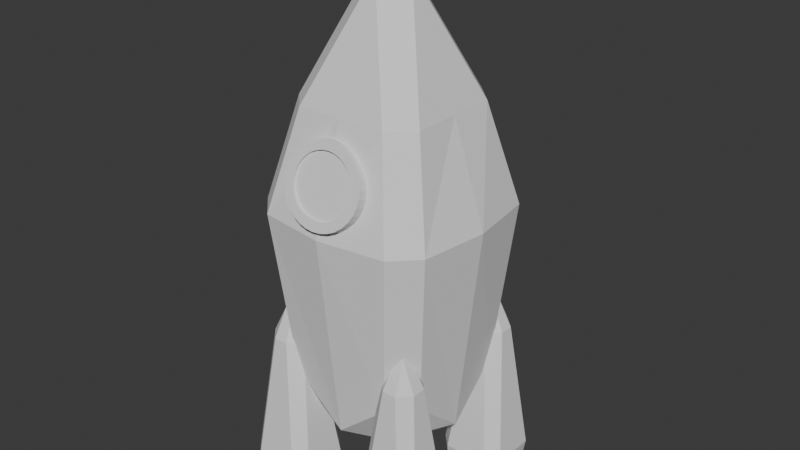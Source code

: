 # Source: capsule.blend  (saved by Blender 4.1.24; exported with 4.5.12 LTS)
import bpy
from mathutils import Matrix  # noqa: F401  (used for matrix-valued properties, if any)

bpy.ops.wm.read_factory_settings(use_empty=True)
scene = bpy.context.scene
scene.name = 'Scene'

# ---- collections
col_collection = bpy.data.collections.new('Collection'); scene.collection.children.link(col_collection)

# ---- world
world_world = bpy.data.worlds.new('World'); scene.world = world_world
world_world.use_nodes = True; world_world.node_tree.nodes.clear()
_N = world_world.node_tree.nodes; _L = world_world.node_tree.links
n0 = _N.new('ShaderNodeOutputWorld'); n0.name = 'World Output'; n0.location = (300, 300)
n1 = _N.new('ShaderNodeBackground'); n1.name = 'Background'; n1.location = (10, 300)
n1.inputs[0].default_value = (0.05088, 0.05088, 0.05088, 1.0)
_L.new(n1.outputs[0], n0.inputs[0])
n0.is_active_output = True
world_world.color = (0.05088, 0.05088, 0.05088)
world_world.use_sun_shadow = False
world_world.sun_shadow_jitter_overblur = 0.0

# ---- meshes
me_cube_001 = bpy.data.meshes.new('Cube.001')
me_cube_001.from_pydata([(-0.7326, -0.7326, -0.3681), (-0.8795, -0.8795, 1.37), (-0.7326, 0.7326, -0.3681), (-0.8795, 0.8795, 1.37), (0.7326, -0.7326, -0.3681), (0.8795, -0.8795, 1.37), (0.7326, 0.7326, -0.3681), (0.8795, 0.8795, 1.37), (-0.6684, -0.6684, 2.359), (-0.6684, 0.6684, 2.359), (0.6684, 0.6684, 2.359), (0.6684, -0.6684, 2.359), (-0.2725, -0.2725, 3.324), (-0.2725, 0.2725, 3.324), (0.2725, 0.2725, 3.324), (0.2725, -0.2725, 3.324), (-0.2063, -0.2063, 3.82), (-0.2063, 0.2063, 3.82), (0.2063, 0.2063, 3.82), (0.2063, -0.2063, 3.82), (-0.7326, 0.0, -1.0), (-1.0, 0.0, 1.37), (0.7326, 0.0, -1.0), (1.0, 0.0, 1.37), (-0.6684, 0.0, 2.359), (0.6684, 0.0, 2.359), (-0.2725, 0.0, 3.324), (0.2725, 0.0, 3.324), (-0.2063, 0.0, 3.82), (0.2063, 0.0, 3.82), (0.0, 0.7326, -1.0), (0.0, 1.0, 1.37), (0.0, -0.7326, -1.0), (0.0, -1.0, 1.37), (0.0, 0.6684, 2.359), (0.0, -0.6684, 2.359), (0.0, 0.2725, 3.324), (0.0, -0.2725, 3.324), (0.0, 0.2063, 3.82), (0.0, -0.2063, 3.82), (0.0, 0.0, 3.82), (0.0, 0.0, -1.0)], [], [(20, 21, 3, 2), (30, 31, 7, 6), (22, 23, 5, 4), (32, 33, 1, 0), (41, 22, 4, 32), (31, 3, 9, 34), (25, 10, 14, 27), (23, 7, 10, 25), (21, 1, 8, 24), (33, 5, 11, 35), (26, 12, 16, 28), (24, 8, 12, 26), (35, 11, 15, 37), (34, 9, 13, 36), (40, 28, 16, 39), (37, 15, 19, 39), (36, 13, 17, 38), (27, 14, 18, 29), (15, 27, 29, 19), (38, 17, 28, 40), (9, 24, 26, 13), (13, 26, 28, 17), (3, 21, 24, 9), (5, 23, 25, 11), (11, 25, 27, 15), (30, 6, 22, 41), (6, 7, 23, 22), (0, 1, 21, 20), (2, 30, 41, 20), (18, 38, 40, 29), (14, 36, 38, 18), (12, 37, 39, 16), (29, 40, 39, 19), (10, 34, 36, 14), (8, 35, 37, 12), (1, 33, 35, 8), (7, 31, 34, 10), (20, 41, 32, 0), (4, 5, 33, 32), (2, 3, 31, 30)])
_uv = me_cube_001.uv_layers.new(name='UVMap')
_uv.uv.foreach_set('vector', [0.375, 0.125, 0.625, 0.125, 0.625, 0.25, 0.375, 0.25, 0.375, 0.375, 0.625, 0.375, 0.625, 0.5, 0.375, 0.5, 0.375, 0.625, 0.625, 0.625, 0.625, 0.75, 0.375, 0.75, 0.375, 0.875, 0.625, 0.875, 0.625, 1.0, 0.375, 1.0, 0.25, 0.625, 0.375, 0.625, 0.375, 0.75, 0.25, 0.75, 0.625, 0.375, 0.625, 0.25, 0.625, 0.25, 0.625, 0.375, 0.625, 0.625, 0.625, 0.5, 0.625, 0.5, 0.625, 0.625, 0.625, 0.625, 0.625, 0.5, 0.625, 0.5, 0.625, 0.625, 0.625, 0.125, 0.625, 0.0, 0.625, 0.0, 0.625, 0.125, 0.625, 0.875, 0.625, 0.75, 0.625, 0.75, 0.625, 0.875, 0.625, 0.125, 0.625, 0.0, 0.625, 0.0, 0.625, 0.125, 0.625, 0.125, 0.625, 0.0, 0.625, 0.0, 0.625, 0.125, 0.625, 0.875, 0.625, 0.75, 0.625, 0.75, 0.625, 0.875, 0.625, 0.375, 0.625, 0.25, 0.625, 0.25, 0.625, 0.375, 0.75, 0.625, 0.875, 0.625, 0.875, 0.75, 0.75, 0.75, 0.625, 0.875, 0.625, 0.75, 0.625, 0.75, 0.625, 0.875, 0.625, 0.375, 0.625, 0.25, 0.625, 0.25, 0.625, 0.375, 0.625, 0.625, 0.625, 0.5, 0.625, 0.5, 0.625, 0.625, 0.625, 0.75, 0.625, 0.625, 0.625, 0.625, 0.625, 0.75, 0.75, 0.5, 0.875, 0.5, 0.875, 0.625, 0.75, 0.625, 0.625, 0.25, 0.625, 0.125, 0.625, 0.125, 0.625, 0.25, 0.625, 0.25, 0.625, 0.125, 0.625, 0.125, 0.625, 0.25, 0.625, 0.25, 0.625, 0.125, 0.625, 0.125, 0.625, 0.25, 0.625, 0.75, 0.625, 0.625, 0.625, 0.625, 0.625, 0.75, 0.625, 0.75, 0.625, 0.625, 0.625, 0.625, 0.625, 0.75, 0.25, 0.5, 0.375, 0.5, 0.375, 0.625, 0.25, 0.625, 0.375, 0.5, 0.625, 0.5, 0.625, 0.625, 0.375, 0.625, 0.375, 0.0, 0.625, 0.0, 0.625, 0.125, 0.375, 0.125, 0.125, 0.5, 0.25, 0.5, 0.25, 0.625, 0.125, 0.625, 0.625, 0.5, 0.75, 0.5, 0.75, 0.625, 0.625, 0.625, 0.625, 0.5, 0.625, 0.375, 0.625, 0.375, 0.625, 0.5, 0.625, 1.0, 0.625, 0.875, 0.625, 0.875, 0.625, 1.0, 0.625, 0.625, 0.75, 0.625, 0.75, 0.75, 0.625, 0.75, 0.625, 0.5, 0.625, 0.375, 0.625, 0.375, 0.625, 0.5, 0.625, 1.0, 0.625, 0.875, 0.625, 0.875, 0.625, 1.0, 0.625, 1.0, 0.625, 0.875, 0.625, 0.875, 0.625, 1.0, 0.625, 0.5, 0.625, 0.375, 0.625, 0.375, 0.625, 0.5, 0.125, 0.625, 0.25, 0.625, 0.25, 0.75, 0.125, 0.75, 0.375, 0.75, 0.625, 0.75, 0.625, 0.875, 0.375, 0.875, 0.375, 0.25, 0.625, 0.25, 0.625, 0.375, 0.375, 0.375])
me_cube_001.update()
me_cube_003 = bpy.data.meshes.new('Cube.003')
me_cube_003.from_pydata([(-1.363, -1.363, -1.0), (-0.5524, -0.5524, 1.459), (-1.363, 1.363, -1.0), (-0.5524, 0.5524, 1.459), (1.363, -1.363, -1.0), (0.5524, -0.5524, 1.459), (1.363, 1.363, -1.0), (0.5524, 0.5524, 1.459)], [], [(0, 1, 3, 2), (2, 3, 7, 6), (6, 7, 5, 4), (4, 5, 1, 0), (2, 6, 4, 0), (7, 3, 1, 5)])
_uv = me_cube_003.uv_layers.new(name='UVMap')
_uv.uv.foreach_set('vector', [0.375, 0.0, 0.625, 0.0, 0.625, 0.25, 0.375, 0.25, 0.375, 0.25, 0.625, 0.25, 0.625, 0.5, 0.375, 0.5, 0.375, 0.5, 0.625, 0.5, 0.625, 0.75, 0.375, 0.75, 0.375, 0.75, 0.625, 0.75, 0.625, 1.0, 0.375, 1.0, 0.125, 0.5, 0.375, 0.5, 0.375, 0.75, 0.125, 0.75, 0.625, 0.5, 0.875, 0.5, 0.875, 0.75, 0.625, 0.75])
me_cube_003.update()
me_cylinder = bpy.data.meshes.new('Cylinder')
me_cylinder.from_pydata([(0.0, 1.0, -1.0), (-1.466e-09, 0.7656, 1.0), (0.1951, 0.9808, -1.0), (0.1494, 0.7509, 1.0), (0.3827, 0.9239, -1.0), (0.293, 0.7074, 1.0), (0.5556, 0.8315, -1.0), (0.4254, 0.6366, 1.0), (0.7071, 0.7071, -1.0), (0.5414, 0.5414, 1.0), (0.8315, 0.5556, -1.0), (0.6366, 0.4254, 1.0), (0.9239, 0.3827, -1.0), (0.7074, 0.293, 1.0), (0.9808, 0.1951, -1.0), (0.7509, 0.1494, 1.0), (1.0, 0.0, -1.0), (0.7656, 4.211e-08, 1.0), (0.9808, -0.1951, -1.0), (0.7509, -0.1494, 1.0), (0.9239, -0.3827, -1.0), (0.7074, -0.293, 1.0), (0.8315, -0.5556, -1.0), (0.6366, -0.4254, 1.0), (0.7071, -0.7071, -1.0), (0.5414, -0.5414, 1.0), (0.5556, -0.8315, -1.0), (0.4254, -0.6366, 1.0), (0.3827, -0.9239, -1.0), (0.293, -0.7074, 1.0), (0.1951, -0.9808, -1.0), (0.1494, -0.7509, 1.0), (0.0, -1.0, -1.0), (-1.466e-09, -0.7656, 1.0), (-0.1951, -0.9808, -1.0), (-0.1494, -0.7509, 1.0), (-0.3827, -0.9239, -1.0), (-0.293, -0.7074, 1.0), (-0.5556, -0.8315, -1.0), (-0.4254, -0.6366, 1.0), (-0.7071, -0.7071, -1.0), (-0.5414, -0.5414, 1.0), (-0.8315, -0.5556, -1.0), (-0.6366, -0.4254, 1.0), (-0.9239, -0.3827, -1.0), (-0.7074, -0.293, 1.0), (-0.9808, -0.1951, -1.0), (-0.7509, -0.1494, 1.0), (-1.0, 0.0, -1.0), (-0.7656, 4.285e-08, 1.0), (-0.9808, 0.1951, -1.0), (-0.7509, 0.1494, 1.0), (-0.9239, 0.3827, -1.0), (-0.7074, 0.293, 1.0), (-0.8315, 0.5556, -1.0), (-0.6366, 0.4254, 1.0), (-0.7071, 0.7071, -1.0), (-0.5414, 0.5414, 1.0), (-0.5556, 0.8315, -1.0), (-0.4254, 0.6366, 1.0), (-0.3827, 0.9239, -1.0), (-0.293, 0.7074, 1.0), (-0.1951, 0.9808, -1.0), (-0.1494, 0.7509, 1.0), (0.1951, 0.9808, 1.0), (0.0, 1.0, 1.0), (0.3827, 0.9239, 1.0), (0.5556, 0.8315, 1.0), (0.7071, 0.7071, 1.0), (0.8315, 0.5556, 1.0), (0.9239, 0.3827, 1.0), (0.9808, 0.1951, 1.0), (1.0, 0.0, 1.0), (0.9808, -0.1951, 1.0), (0.9239, -0.3827, 1.0), (0.8315, -0.5556, 1.0), (0.7071, -0.7071, 1.0), (0.5556, -0.8315, 1.0), (0.3827, -0.9239, 1.0), (0.1951, -0.9808, 1.0), (0.0, -1.0, 1.0), (-0.1951, -0.9808, 1.0), (-0.3827, -0.9239, 1.0), (-0.5556, -0.8315, 1.0), (-0.7071, -0.7071, 1.0), (-0.8315, -0.5556, 1.0), (-0.9239, -0.3827, 1.0), (-0.9808, -0.1951, 1.0), (-1.0, 0.0, 1.0), (-0.9808, 0.1951, 1.0), (-0.9239, 0.3827, 1.0), (-0.8315, 0.5556, 1.0), (-0.7071, 0.7071, 1.0), (-0.5556, 0.8315, 1.0), (-0.3827, 0.9239, 1.0), (-0.1951, 0.9808, 1.0), (0.1494, 0.7509, 0.8012), (-3.249e-11, 0.7656, 0.8012), (0.293, 0.7074, 0.8012), (0.4254, 0.6366, 0.8012), (0.5414, 0.5414, 0.8012), (0.6366, 0.4254, 0.8012), (0.7074, 0.293, 0.8012), (0.7509, 0.1494, 0.8012), (0.7656, 4.211e-08, 0.8012), (0.7509, -0.1494, 0.8012), (0.7074, -0.293, 0.8012), (0.6366, -0.4254, 0.8012), (0.5414, -0.5414, 0.8012), (0.4254, -0.6366, 0.8012), (0.293, -0.7074, 0.8012), (0.1494, -0.7509, 0.8012), (-3.249e-11, -0.7656, 0.8012), (-0.1494, -0.7509, 0.8012), (-0.293, -0.7074, 0.8012), (-0.4254, -0.6366, 0.8012), (-0.5414, -0.5414, 0.8012), (-0.6366, -0.4254, 0.8012), (-0.7074, -0.293, 0.8012), (-0.7509, -0.1494, 0.8012), (-0.7656, 4.285e-08, 0.8012), (-0.7509, 0.1494, 0.8012), (-0.7074, 0.293, 0.8012), (-0.6366, 0.4254, 0.8012), (-0.5414, 0.5414, 0.8012), (-0.4254, 0.6366, 0.8012), (-0.293, 0.7074, 0.8012), (-0.1494, 0.7509, 0.8012)], [], [(0, 65, 64, 2), (2, 64, 66, 4), (4, 66, 67, 6), (6, 67, 68, 8), (8, 68, 69, 10), (10, 69, 70, 12), (12, 70, 71, 14), (14, 71, 72, 16), (16, 72, 73, 18), (18, 73, 74, 20), (20, 74, 75, 22), (22, 75, 76, 24), (24, 76, 77, 26), (26, 77, 78, 28), (28, 78, 79, 30), (30, 79, 80, 32), (32, 80, 81, 34), (34, 81, 82, 36), (36, 82, 83, 38), (38, 83, 84, 40), (40, 84, 85, 42), (42, 85, 86, 44), (44, 86, 87, 46), (46, 87, 88, 48), (48, 88, 89, 50), (50, 89, 90, 52), (52, 90, 91, 54), (54, 91, 92, 56), (56, 92, 93, 58), (58, 93, 94, 60), (61, 59, 125, 126), (60, 94, 95, 62), (62, 95, 65, 0), (0, 2, 4, 6, 8, 10, 12, 14, 16, 18, 20, 22, 24, 26, 28, 30, 32, 34, 36, 38, 40, 42, 44, 46, 48, 50, 52, 54, 56, 58, 60, 62), (1, 3, 64, 65), (3, 5, 66, 64), (5, 7, 67, 66), (7, 9, 68, 67), (9, 11, 69, 68), (11, 13, 70, 69), (13, 15, 71, 70), (15, 17, 72, 71), (17, 19, 73, 72), (19, 21, 74, 73), (21, 23, 75, 74), (23, 25, 76, 75), (25, 27, 77, 76), (27, 29, 78, 77), (29, 31, 79, 78), (31, 33, 80, 79), (33, 35, 81, 80), (35, 37, 82, 81), (37, 39, 83, 82), (39, 41, 84, 83), (41, 43, 85, 84), (43, 45, 86, 85), (45, 47, 87, 86), (47, 49, 88, 87), (49, 51, 89, 88), (51, 53, 90, 89), (53, 55, 91, 90), (55, 57, 92, 91), (57, 59, 93, 92), (59, 61, 94, 93), (61, 63, 95, 94), (63, 1, 65, 95), (96, 97, 127, 126, 125, 124, 123, 122, 121, 120, 119, 118, 117, 116, 115, 114, 113, 112, 111, 110, 109, 108, 107, 106, 105, 104, 103, 102, 101, 100, 99, 98), (35, 33, 112, 113), (9, 7, 99, 100), (63, 61, 126, 127), (37, 35, 113, 114), (11, 9, 100, 101), (1, 63, 127, 97), (39, 37, 114, 115), (13, 11, 101, 102), (41, 39, 115, 116), (15, 13, 102, 103), (43, 41, 116, 117), (17, 15, 103, 104), (45, 43, 117, 118), (19, 17, 104, 105), (47, 45, 118, 119), (21, 19, 105, 106), (49, 47, 119, 120), (23, 21, 106, 107), (51, 49, 120, 121), (25, 23, 107, 108), (53, 51, 121, 122), (27, 25, 108, 109), (55, 53, 122, 123), (29, 27, 109, 110), (3, 1, 97, 96), (57, 55, 123, 124), (31, 29, 110, 111), (5, 3, 96, 98), (59, 57, 124, 125), (33, 31, 111, 112), (7, 5, 98, 99)])
_uv = me_cylinder.uv_layers.new(name='UVMap')
_uv.uv.foreach_set('vector', [1.0, 0.5, 1.0, 1.0, 0.9688, 1.0, 0.9688, 0.5, 0.9688, 0.5, 0.9688, 1.0, 0.9375, 1.0, 0.9375, 0.5, 0.9375, 0.5, 0.9375, 1.0, 0.9062, 1.0, 0.9062, 0.5, 0.9062, 0.5, 0.9062, 1.0, 0.875, 1.0, 0.875, 0.5, 0.875, 0.5, 0.875, 1.0, 0.8438, 1.0, 0.8438, 0.5, 0.8438, 0.5, 0.8438, 1.0, 0.8125, 1.0, 0.8125, 0.5, 0.8125, 0.5, 0.8125, 1.0, 0.7812, 1.0, 0.7812, 0.5, 0.7812, 0.5, 0.7812, 1.0, 0.75, 1.0, 0.75, 0.5, 0.75, 0.5, 0.75, 1.0, 0.7188, 1.0, 0.7188, 0.5, 0.7188, 0.5, 0.7188, 1.0, 0.6875, 1.0, 0.6875, 0.5, 0.6875, 0.5, 0.6875, 1.0, 0.6562, 1.0, 0.6562, 0.5, 0.6562, 0.5, 0.6562, 1.0, 0.625, 1.0, 0.625, 0.5, 0.625, 0.5, 0.625, 1.0, 0.5938, 1.0, 0.5938, 0.5, 0.5938, 0.5, 0.5938, 1.0, 0.5625, 1.0, 0.5625, 0.5, 0.5625, 0.5, 0.5625, 1.0, 0.5312, 1.0, 0.5312, 0.5, 0.5312, 0.5, 0.5312, 1.0, 0.5, 1.0, 0.5, 0.5, 0.5, 0.5, 0.5, 1.0, 0.4688, 1.0, 0.4688, 0.5, 0.4688, 0.5, 0.4688, 1.0, 0.4375, 1.0, 0.4375, 0.5, 0.4375, 0.5, 0.4375, 1.0, 0.4062, 1.0, 0.4062, 0.5, 0.4062, 0.5, 0.4062, 1.0, 0.375, 1.0, 0.375, 0.5, 0.375, 0.5, 0.375, 1.0, 0.3438, 1.0, 0.3438, 0.5, 0.3438, 0.5, 0.3438, 1.0, 0.3125, 1.0, 0.3125, 0.5, 0.3125, 0.5, 0.3125, 1.0, 0.2812, 1.0, 0.2812, 0.5, 0.2812, 0.5, 0.2812, 1.0, 0.25, 1.0, 0.25, 0.5, 0.25, 0.5, 0.25, 1.0, 0.2188, 1.0, 0.2188, 0.5, 0.2188, 0.5, 0.2188, 1.0, 0.1875, 1.0, 0.1875, 0.5, 0.1875, 0.5, 0.1875, 1.0, 0.1562, 1.0, 0.1562, 0.5, 0.1562, 0.5, 0.1562, 1.0, 0.125, 1.0, 0.125, 0.5, 0.125, 0.5, 0.125, 1.0, 0.09375, 1.0, 0.09375, 0.5, 0.09375, 0.5, 0.09375, 1.0, 0.0625, 1.0, 0.0625, 0.5, 0.1775, 0.425, 0.1448, 0.4075, 0.1448, 0.4075, 0.1775, 0.425, 0.0625, 0.5, 0.0625, 1.0, 0.03125, 1.0, 0.03125, 0.5, 0.03125, 0.5, 0.03125, 1.0, 0.0, 1.0, 0.0, 0.5, 0.75, 0.49, 0.7968, 0.4854, 0.8418, 0.4717, 0.8833, 0.4496, 0.9197, 0.4197, 0.9496, 0.3833, 0.9717, 0.3418, 0.9854, 0.2968, 0.99, 0.25, 0.9854, 0.2032, 0.9717, 0.1582, 0.9496, 0.1167, 0.9197, 0.08029, 0.8833, 0.05045, 0.8418, 0.02827, 0.7968, 0.01461, 0.75, 0.01, 0.7032, 0.01461, 0.6582, 0.02827, 0.6167, 0.05045, 0.5803, 0.08029, 0.5504, 0.1167, 0.5283, 0.1582, 0.5146, 0.2032, 0.51, 0.25, 0.5146, 0.2968, 0.5283, 0.3418, 0.5504, 0.3833, 0.5803, 0.4197, 0.6167, 0.4496, 0.6582, 0.4717, 0.7032, 0.4854, 0.25, 0.4394, 0.2869, 0.4357, 0.2968, 0.4854, 0.25, 0.49, 0.2869, 0.4357, 0.3225, 0.425, 0.3418, 0.4717, 0.2968, 0.4854, 0.3225, 0.425, 0.3552, 0.4075, 0.3833, 0.4496, 0.3418, 0.4717, 0.3552, 0.4075, 0.3839, 0.3839, 0.4197, 0.4197, 0.3833, 0.4496, 0.3839, 0.3839, 0.4075, 0.3552, 0.4496, 0.3833, 0.4197, 0.4197, 0.4075, 0.3552, 0.425, 0.3225, 0.4717, 0.3418, 0.4496, 0.3833, 0.425, 0.3225, 0.4357, 0.2869, 0.4854, 0.2968, 0.4717, 0.3418, 0.4357, 0.2869, 0.4394, 0.25, 0.49, 0.25, 0.4854, 0.2968, 0.4394, 0.25, 0.4357, 0.2131, 0.4854, 0.2032, 0.49, 0.25, 0.4357, 0.2131, 0.425, 0.1775, 0.4717, 0.1582, 0.4854, 0.2032, 0.425, 0.1775, 0.4075, 0.1448, 0.4496, 0.1167, 0.4717, 0.1582, 0.4075, 0.1448, 0.3839, 0.1161, 0.4197, 0.08029, 0.4496, 0.1167, 0.3839, 0.1161, 0.3552, 0.09254, 0.3833, 0.05045, 0.4197, 0.08029, 0.3552, 0.09254, 0.3225, 0.07504, 0.3418, 0.02827, 0.3833, 0.05045, 0.3225, 0.07504, 0.2869, 0.06426, 0.2968, 0.01461, 0.3418, 0.02827, 0.2869, 0.06426, 0.25, 0.06062, 0.25, 0.01, 0.2968, 0.01461, 0.25, 0.06062, 0.2131, 0.06426, 0.2032, 0.01461, 0.25, 0.01, 0.2131, 0.06426, 0.1775, 0.07504, 0.1582, 0.02827, 0.2032, 0.01461, 0.1775, 0.07504, 0.1448, 0.09254, 0.1167, 0.05045, 0.1582, 0.02827, 0.1448, 0.09254, 0.1161, 0.1161, 0.08029, 0.08029, 0.1167, 0.05045, 0.1161, 0.1161, 0.09254, 0.1448, 0.05045, 0.1167, 0.08029, 0.08029, 0.09254, 0.1448, 0.07504, 0.1775, 0.02827, 0.1582, 0.05045, 0.1167, 0.07504, 0.1775, 0.06426, 0.2131, 0.01461, 0.2032, 0.02827, 0.1582, 0.06426, 0.2131, 0.06062, 0.25, 0.01, 0.25, 0.01461, 0.2032, 0.06062, 0.25, 0.06426, 0.2869, 0.01461, 0.2968, 0.01, 0.25, 0.06426, 0.2869, 0.07504, 0.3225, 0.02827, 0.3418, 0.01461, 0.2968, 0.07504, 0.3225, 0.09254, 0.3552, 0.05045, 0.3833, 0.02827, 0.3418, 0.09254, 0.3552, 0.1161, 0.3839, 0.08029, 0.4197, 0.05045, 0.3833, 0.1161, 0.3839, 0.1448, 0.4075, 0.1167, 0.4496, 0.08029, 0.4197, 0.1448, 0.4075, 0.1775, 0.425, 0.1582, 0.4717, 0.1167, 0.4496, 0.1775, 0.425, 0.2131, 0.4357, 0.2032, 0.4854, 0.1582, 0.4717, 0.2131, 0.4357, 0.25, 0.4394, 0.25, 0.49, 0.2032, 0.4854, 0.2869, 0.4357, 0.25, 0.4394, 0.2131, 0.4357, 0.1775, 0.425, 0.1448, 0.4075, 0.1161, 0.3839, 0.09254, 0.3552, 0.07504, 0.3225, 0.06426, 0.2869, 0.06062, 0.25, 0.06426, 0.2131, 0.07504, 0.1775, 0.09254, 0.1448, 0.1161, 0.1161, 0.1448, 0.09254, 0.1775, 0.07504, 0.2131, 0.06426, 0.25, 0.06062, 0.2869, 0.06426, 0.3225, 0.07504, 0.3552, 0.09254, 0.3839, 0.1161, 0.4075, 0.1448, 0.425, 0.1775, 0.4357, 0.2131, 0.4394, 0.25, 0.4357, 0.2869, 0.425, 0.3225, 0.4075, 0.3552, 0.3839, 0.3839, 0.3552, 0.4075, 0.3225, 0.425, 0.2131, 0.06426, 0.25, 0.06062, 0.25, 0.06062, 0.2131, 0.06426, 0.3839, 0.3839, 0.3552, 0.4075, 0.3552, 0.4075, 0.3839, 0.3839, 0.2131, 0.4357, 0.1775, 0.425, 0.1775, 0.425, 0.2131, 0.4357, 0.1775, 0.07504, 0.2131, 0.06426, 0.2131, 0.06426, 0.1775, 0.07504, 0.4075, 0.3552, 0.3839, 0.3839, 0.3839, 0.3839, 0.4075, 0.3552, 0.25, 0.4394, 0.2131, 0.4357, 0.2131, 0.4357, 0.25, 0.4394, 0.1448, 0.09254, 0.1775, 0.07504, 0.1775, 0.07504, 0.1448, 0.09254, 0.425, 0.3225, 0.4075, 0.3552, 0.4075, 0.3552, 0.425, 0.3225, 0.1161, 0.1161, 0.1448, 0.09254, 0.1448, 0.09254, 0.1161, 0.1161, 0.4357, 0.2869, 0.425, 0.3225, 0.425, 0.3225, 0.4357, 0.2869, 0.09254, 0.1448, 0.1161, 0.1161, 0.1161, 0.1161, 0.09254, 0.1448, 0.4394, 0.25, 0.4357, 0.2869, 0.4357, 0.2869, 0.4394, 0.25, 0.07504, 0.1775, 0.09254, 0.1448, 0.09254, 0.1448, 0.07504, 0.1775, 0.4357, 0.2131, 0.4394, 0.25, 0.4394, 0.25, 0.4357, 0.2131, 0.06426, 0.2131, 0.07504, 0.1775, 0.07504, 0.1775, 0.06426, 0.2131, 0.425, 0.1775, 0.4357, 0.2131, 0.4357, 0.2131, 0.425, 0.1775, 0.06062, 0.25, 0.06426, 0.2131, 0.06426, 0.2131, 0.06062, 0.25, 0.4075, 0.1448, 0.425, 0.1775, 0.425, 0.1775, 0.4075, 0.1448, 0.06426, 0.2869, 0.06062, 0.25, 0.06062, 0.25, 0.06426, 0.2869, 0.3839, 0.1161, 0.4075, 0.1448, 0.4075, 0.1448, 0.3839, 0.1161, 0.07504, 0.3225, 0.06426, 0.2869, 0.06426, 0.2869, 0.07504, 0.3225, 0.3552, 0.09254, 0.3839, 0.1161, 0.3839, 0.1161, 0.3552, 0.09254, 0.09254, 0.3552, 0.07504, 0.3225, 0.07504, 0.3225, 0.09254, 0.3552, 0.3225, 0.07504, 0.3552, 0.09254, 0.3552, 0.09254, 0.3225, 0.07504, 0.2869, 0.4357, 0.25, 0.4394, 0.25, 0.4394, 0.2869, 0.4357, 0.1161, 0.3839, 0.09254, 0.3552, 0.09254, 0.3552, 0.1161, 0.3839, 0.2869, 0.06426, 0.3225, 0.07504, 0.3225, 0.07504, 0.2869, 0.06426, 0.3225, 0.425, 0.2869, 0.4357, 0.2869, 0.4357, 0.3225, 0.425, 0.1448, 0.4075, 0.1161, 0.3839, 0.1161, 0.3839, 0.1448, 0.4075, 0.25, 0.06062, 0.2869, 0.06426, 0.2869, 0.06426, 0.25, 0.06062, 0.3552, 0.4075, 0.3225, 0.425, 0.3225, 0.425, 0.3552, 0.4075])
me_cylinder.update()

# ---- objects
ob_cube = bpy.data.objects.new('Cube', me_cube_001)
ob_cube_001 = bpy.data.objects.new('Cube.001', me_cube_003)
ob_cylinder = bpy.data.objects.new('Cylinder', me_cylinder)

# ---- transforms, parenting, visibility, modifiers, constraints
ob_cube.location = (0.0, 0.0, 0.0)
ob_cube.scale = (1.445, 1.445, 1.445)
_m = ob_cube.modifiers.new('Bevel', 'BEVEL')
_m.width = 0.66
_m.width_pct = 0.66
ob_cube_001.location = (-0.9571, 0.9527, -1.219)
ob_cube_001.scale = (0.3959, 0.3959, 1.164)
_m = ob_cube_001.modifiers.new('Bevel', 'BEVEL')
_m.width = 0.4
_m.width_pct = 0.4
_m = ob_cube_001.modifiers.new('Mirror', 'MIRROR')
_m.use_axis = (True, True, False)
_m.mirror_object = ob_cube
ob_cylinder.location = (0.0, -1.126, 2.594)
ob_cylinder.rotation_euler = (1.238, 0.004222, -0.003253)
ob_cylinder.scale = (0.5988, 0.5662, 0.2003)
_m = ob_cylinder.modifiers.new('Mirror', 'MIRROR')
_m.use_axis = (True, True, False)
_m.mirror_object = ob_cube

# ---- collection membership
col_collection.objects.link(ob_cube)
col_collection.objects.link(ob_cube_001)
col_collection.objects.link(ob_cylinder)

# ---- scene / render settings (as saved in the file)
scene.frame_start = 1; scene.frame_end = 250; scene.frame_set(1)
scene.render.engine = 'BLENDER_EEVEE_NEXT'
scene.cycles.sampling_pattern = 'TABULATED_SOBOL'
scene.eevee.ray_tracing_options.trace_max_roughness = 0.0
bpy.context.view_layer.update()

# ---- added for rendering (the .blend has no active camera and no usable light): camera, sun
cam_auto = bpy.data.cameras.new('AutoCamera')
cam_auto.lens = 50.0
cam_auto.sensor_width = 36.0
cam_auto.clip_end = 1000.0
ob_auto_camera = bpy.data.objects.new('AutoCamera', cam_auto)
scene.collection.objects.link(ob_auto_camera)
ob_auto_camera.location = (8.36426, -9.89266, 8.26059)
ob_auto_camera.rotation_euler = (1.09748, -7.21219e-08, 0.694738)
scene.camera = ob_auto_camera
light_auto_sun = bpy.data.lights.new('AutoSun', 'SUN')
light_auto_sun.energy = 3.0
light_auto_sun.angle = 0.0523599
ob_auto_sun = bpy.data.objects.new('AutoSun', light_auto_sun)
scene.collection.objects.link(ob_auto_sun)
ob_auto_sun.rotation_euler = (0.872665, 0.174533, 0.523599)
bpy.context.view_layer.update()
